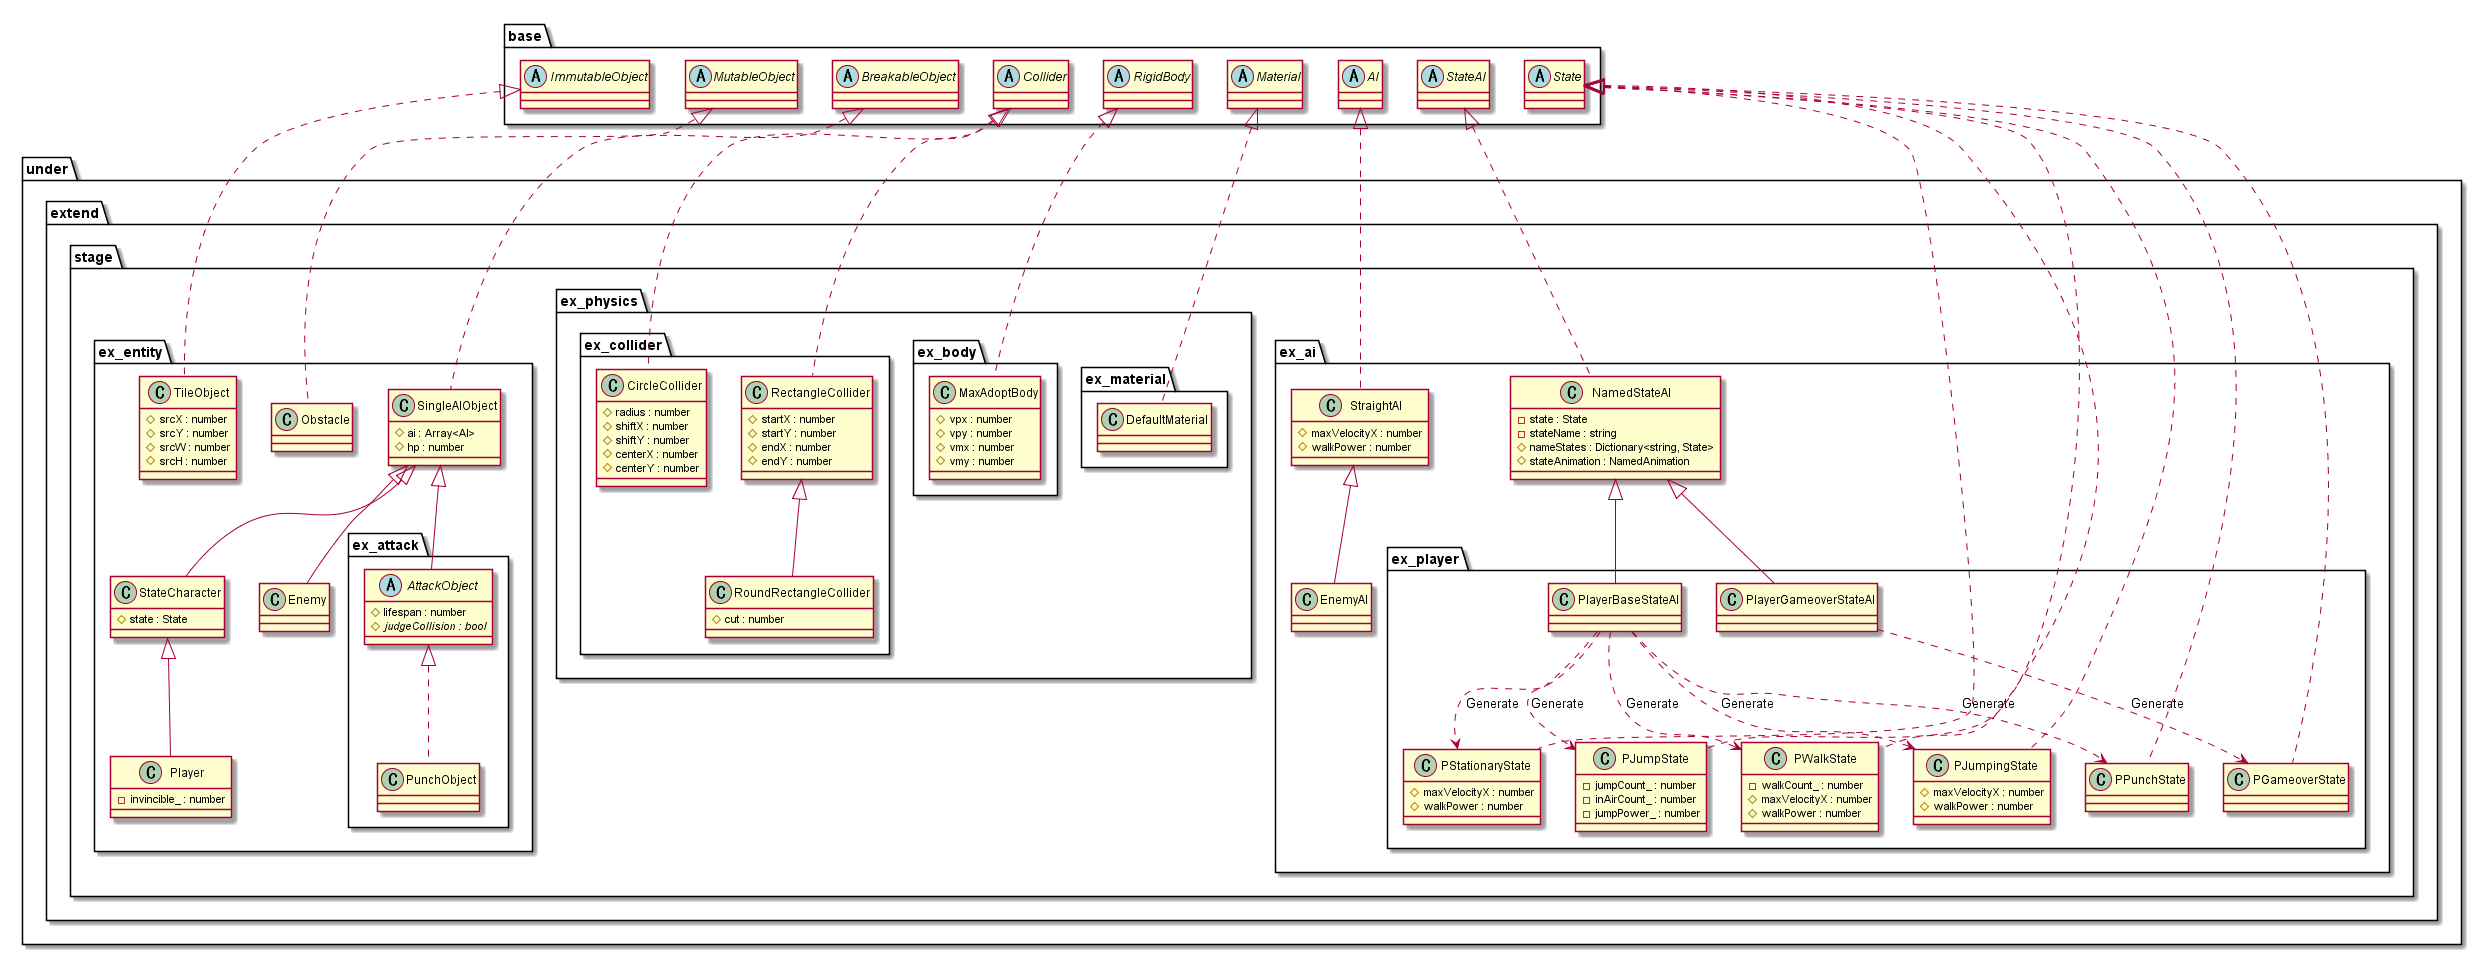

The diagram above was rendered by PlantUML. Its source (embedded in the PNG):
@startuml EntityExtend
package under {
    package extend {
        package stage {
            package ex_entity {
                class TileObject {
                    #srcX : number
                    #srcY : number
                    #srcW : number
                    #srcH : number
                }
                class Obstacle
                class SingleAIObject {
                    #ai : Array<AI>
                    #hp : number
                }
                class StateCharacter {
                    #state : State
                }
                class Enemy
                class Player {
                    -invincible_ : number
                }

                package ex_attack {
                    abstract AttackObject {
                        #lifespan : number
                        {abstract} #judgeCollision : bool
                    }
                    class PunchObject
                }
            }
            package ex_physics {
                package ex_collider {
                    class CircleCollider {
                        #radius : number
                        #shiftX : number
                        #shiftY : number
                        #centerX : number
                        #centerY : number
                    }
                    class RectangleCollider {
                        #startX : number
                        #startY : number
                        #endX : number
                        #endY : number
                    }
                    class RoundRectangleCollider {
                        #cut : number
                    }
                }
                package ex_body {
                    class MaxAdoptBody {
                        #vpx : number
                        #vpy : number
                        #vmx : number
                        #vmy : number
                    }
                }
                package ex_material {
                    class DefaultMaterial
                }
            }
            package ex_ai {
                class NamedStateAI {
                    -state : State
                    -stateName : string
                    #nameStates : Dictionary<string, State>
                    #stateAnimation : NamedAnimation
                }
                class StraightAI {
                    #maxVelocityX : number
                    #walkPower : number
                }
                class EnemyAI

                package ex_player {
                    class PlayerBaseStateAI
                    class PlayerGameoverStateAI
                    class PStationaryState {
                        #maxVelocityX : number
                        #walkPower : number
                    }
                    class PWalkState {
                        -walkCount_ : number
                        #maxVelocityX : number
                        #walkPower : number
                    }
                    class PJumpState {
                        -jumpCount_ : number
                        -inAirCount_ : number
                        -jumpPower_ : number
                    }
                    class PJumpingState {
                        #maxVelocityX : number
                        #walkPower : number
                    }
                    class PPunchState
                    class PGameoverState
                }
            }
        }
    }
}

package base {
    abstract ImmutableObject
    abstract MutableObject
    abstract BreakableObject
    abstract Collider
    abstract RigidBody
    abstract Material
    abstract AI
    abstract StateAI
    abstract State
}

PlayerBaseStateAI ..> PStationaryState : Generate
PlayerBaseStateAI ..> PWalkState : Generate
PlayerBaseStateAI ..> PJumpState : Generate
PlayerBaseStateAI ..> PJumpingState : Generate
PlayerBaseStateAI ..> PPunchState : Generate

PlayerGameoverStateAI ..> PGameoverState : Generate

ImmutableObject <|.. TileObject
MutableObject <|.. Obstacle
BreakableObject <|.. SingleAIObject
SingleAIObject <|-- StateCharacter
StateCharacter <|-- Player
SingleAIObject <|-- Enemy
SingleAIObject <|-- AttackObject
AttackObject <|.. PunchObject

Collider <|.. RectangleCollider
Collider <|.. CircleCollider
RectangleCollider <|-- RoundRectangleCollider
RigidBody <|.. MaxAdoptBody
Material <|.. DefaultMaterial

StateAI <|.. NamedStateAI
AI <|.. StraightAI
StraightAI <|-- EnemyAI
NamedStateAI <|-- PlayerBaseStateAI
NamedStateAI <|-- PlayerGameoverStateAI

State <|.. PStationaryState
State <|.. PWalkState
State <|.. PJumpState
State <|.. PJumpingState
State <|.. PPunchState
State <|.. PGameoverState

@enduml